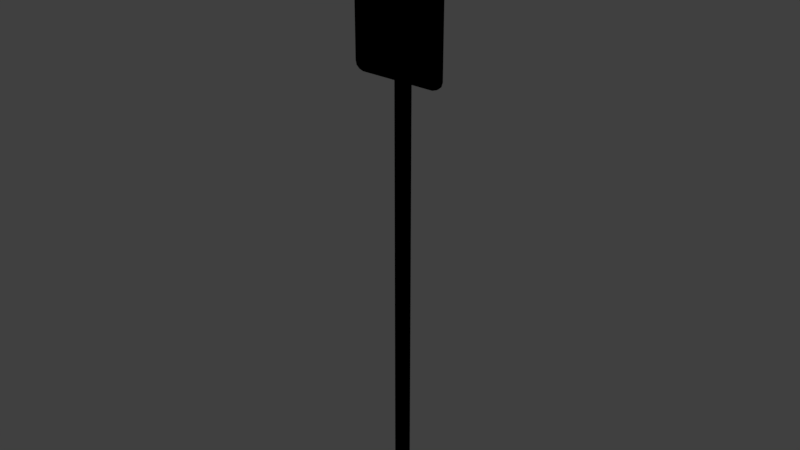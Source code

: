 # Source: sign_no_parking.blend  (saved by Blender 2.81.16; exported with 4.5.12 LTS)
import bpy
from mathutils import Matrix  # noqa: F401  (used for matrix-valued properties, if any)

bpy.ops.wm.read_factory_settings(use_empty=True)
scene = bpy.context.scene
scene.name = 'Scene'

# ---- collections
col_collection_1 = bpy.data.collections.new('Collection 1'); scene.collection.children.link(col_collection_1)
col_collection_8 = bpy.data.collections.new('Collection 8'); scene.collection.children.link(col_collection_8)

# ---- images (referenced by path relative to the original .blend; pixels are not part of the script)
import os
ASSET_DIR = os.environ.get("B2B_ASSET_DIR", "")  # directory of the original .blend (textures are referenced by path, not embedded)
HERE = os.path.dirname(os.path.abspath(__file__))  # packed textures are extracted next to this script under _unpacked/

def load_image(name, relpath, width, height, colorspace="sRGB"):
    """Load a texture the original file referenced (path relative to the .blend, or extracted next to this script)."""
    p = next((c for c in (os.path.join(HERE, relpath), os.path.join(ASSET_DIR, relpath)) if relpath and os.path.exists(c)), "")
    if p:
        img = bpy.data.images.load(p, check_existing=True)
        img.name = name
    else:  # same state as the original file: an image datablock whose file is absent (Cycles renders it pink)
        img = bpy.data.images.new(name, width, height)
        img.source = "FILE"
        img.filepath = "//" + (relpath or name)
    img.colorspace_settings.name = colorspace
    return img
img_sign_no_parking_png = load_image('sign_no_parking.png', 'Materials/sign_no_parking.png', 1024, 1024, 'sRGB')
img_signpost_silver_png = load_image('signpost_silver.png', 'Materials/signpost_silver.png', 1024, 1024, 'sRGB')

# ---- materials (node trees are filled in below, after node groups)
mat_sign_no_parking = bpy.data.materials.new('sign_no_parking')
mat_sign_no_parking.alpha_threshold = 0.0
mat_sign_no_parking.use_transparent_shadow = False
mat_sign_no_parking.roughness = 0.5
mat_sign_no_parking.line_color = (0.0, 0.0, 0.0, 1.0)
mat_signpost_silver = bpy.data.materials.new('signpost_silver')
mat_signpost_silver.alpha_threshold = 0.0
mat_signpost_silver.use_transparent_shadow = False
mat_signpost_silver.roughness = 0.5

# ---- material node trees
mat_sign_no_parking.use_nodes = True; mat_sign_no_parking.node_tree.nodes.clear()
_N = mat_sign_no_parking.node_tree.nodes; _L = mat_sign_no_parking.node_tree.links
n0 = _N.new('ShaderNodeOutputMaterial'); n0.name = 'Material Output'; n0.location = (300, 300)
n1 = _N.new('ShaderNodeTexImage'); n1.name = 'Image Texture'; n1.location = (1, 335)
n1.image = img_sign_no_parking_png
n1.interpolation = 'Closest'
n0.is_active_output = True
mat_signpost_silver.use_nodes = True; mat_signpost_silver.node_tree.nodes.clear()
_N = mat_signpost_silver.node_tree.nodes; _L = mat_signpost_silver.node_tree.links
n0 = _N.new('ShaderNodeOutputMaterial'); n0.name = 'Material Output'; n0.location = (300, 300)
n1 = _N.new('ShaderNodeTexImage'); n1.name = 'Image Texture'; n1.location = (1, 335)
n1.image = img_signpost_silver_png
n1.interpolation = 'Closest'
n0.is_active_output = True

# ---- world
world_world = bpy.data.worlds.new('World'); scene.world = world_world
world_world.color = (0.05088, 0.05088, 0.05088)
world_world.use_sun_shadow = False
world_world.sun_shadow_jitter_overblur = 0.0
world_world.cycles.sampling_method = 'MANUAL'

# ---- meshes
me_cube = bpy.data.meshes.new('Cube')
me_cube.from_pydata([(0.1246, 0.004594, 0.1447), (0.1246, -0.004594, 0.1447), (-0.1238, -0.004594, 0.1447), (-0.1238, 0.004594, 0.1447), (0.1216, 0.004594, 0.1551), (0.1216, -0.004594, 0.1551), (-0.1207, -0.004594, 0.1551), (-0.1207, 0.004594, 0.1551), (0.1246, 0.004594, -0.1448), (0.1246, -0.004594, -0.1448), (-0.1238, -0.004594, -0.1448), (-0.1238, 0.004594, -0.1448), (0.1211, 0.004594, -0.1551), (0.1211, -0.004594, -0.1551), (-0.1209, -0.004594, -0.1551), (-0.1209, 0.004594, -0.1551), (-0.1013, 0.004594, -0.1654), (-0.1013, -0.004594, -0.1654), (-0.1013, 0.004594, 0.1654), (-0.1013, -0.004594, 0.1654), (-0.1013, 0.004594, 0.1447), (-0.1013, -0.004594, 0.1447), (-0.1013, 0.004594, 0.1551), (-0.1013, -0.004594, 0.1551), (-0.1013, -0.004594, -0.1448), (-0.1013, 0.004594, -0.1448), (-0.1013, -0.004594, -0.1551), (-0.1013, 0.004594, -0.1551), (-0.1126, 0.004594, -0.162), (-0.1126, -0.004594, -0.162), (-0.1126, 0.004594, 0.1624), (-0.1126, -0.004594, 0.1624), (-0.1126, 0.004594, 0.1447), (-0.1126, -0.004594, 0.1447), (-0.1126, 0.004594, 0.1551), (-0.1126, -0.004594, 0.1551), (-0.1126, -0.004594, -0.1448), (-0.1126, 0.004594, -0.1448), (-0.1126, -0.004594, -0.1551), (-0.1126, 0.004594, -0.1551), (0.1008, 0.004594, -0.1654), (0.1008, -0.004594, -0.1654), (0.1008, 0.004594, 0.1654), (0.1007, -0.004594, 0.1654), (0.1008, 0.004594, 0.1447), (0.1007, -0.004594, 0.1447), (0.1008, 0.004594, 0.1551), (0.1007, -0.004594, 0.1551), (0.1008, -0.004594, -0.1448), (0.1008, 0.004594, -0.1448), (0.1008, -0.004594, -0.1551), (0.1008, 0.004594, -0.1551), (0.1127, 0.004594, -0.1617), (0.1127, -0.004594, -0.1617), (0.1127, 0.004594, 0.1617), (0.1127, -0.004594, 0.1617), (0.1127, 0.004594, 0.1447), (0.1127, -0.004594, 0.1447), (0.1127, 0.004594, 0.1551), (0.1127, -0.004594, 0.1551), (0.1127, -0.004594, -0.1448), (0.1127, 0.004594, -0.1448), (0.1127, -0.004594, -0.1551), (0.1127, 0.004594, -0.1551)], [], [(29, 14, 15, 28), (7, 30, 34), (55, 5, 4, 54), (30, 7, 6, 31), (15, 39, 28), (34, 32, 3, 7), (10, 2, 3, 11), (36, 33, 2, 10), (8, 0, 1, 9), (6, 35, 31), (2, 6, 7, 3), (33, 35, 6, 2), (0, 4, 5, 1), (12, 8, 9, 13), (38, 36, 10, 14), (14, 10, 11, 15), (32, 37, 11, 3), (14, 29, 38), (52, 12, 13, 53), (37, 39, 15, 11), (49, 51, 27, 25), (41, 50, 26, 17), (44, 49, 25, 20), (50, 48, 24, 26), (45, 47, 23, 21), (42, 46, 22, 18), (48, 45, 21, 24), (46, 44, 20, 22), (51, 40, 16, 27), (47, 43, 19, 23), (42, 18, 19, 43), (40, 41, 17, 16), (25, 27, 39, 37), (17, 26, 38, 29), (20, 25, 37, 32), (26, 24, 36, 38), (21, 23, 35, 33), (18, 22, 34, 30), (24, 21, 33, 36), (22, 20, 32, 34), (27, 16, 28, 39), (23, 19, 31, 35), (18, 30, 31, 19), (16, 17, 29, 28), (52, 53, 41, 40), (54, 42, 43, 55), (59, 55, 43, 47), (63, 52, 40, 51), (58, 56, 44, 46), (60, 57, 45, 48), (54, 58, 46, 42), (57, 59, 47, 45), (62, 60, 48, 50), (56, 61, 49, 44), (53, 62, 50, 41), (61, 63, 51, 49), (8, 12, 63, 61), (53, 13, 62), (0, 8, 61, 56), (13, 9, 60, 62), (1, 5, 59, 57), (9, 1, 57, 60), (4, 0, 56, 58), (52, 63, 12), (54, 4, 58), (55, 59, 5)])
_uv = me_cube.uv_layers.new(name='UVMap')
_uv.uv.foreach_set('vector', [0.08366, 0.03491, 0.05176, 0.05467, 0.02918, 0.05213, 0.06019, 0.02403, 0.9531, 0.9502, 0.922, 0.9712, 0.922, 0.9502, 0.9195, 0.9694, 0.9539, 0.9502, 0.9712, 0.9656, 0.9347, 0.9872, 0.06984, 0.9892, 0.03405, 0.9672, 0.05258, 0.9502, 0.08366, 0.9712, 0.9539, 0.05467, 0.922, 0.05467, 0.922, 0.03491, 0.922, 0.9502, 0.922, 0.9205, 0.9651, 0.9205, 0.9531, 0.9502, 0.04061, 0.08423, 0.0406, 0.9205, 0.02097, 0.9318, 0.02212, 0.08588, 0.08366, 0.08423, 0.08366, 0.9205, 0.0406, 0.9205, 0.04061, 0.08423, 0.9851, 0.09098, 0.9845, 0.9326, 0.9651, 0.9205, 0.9692, 0.08451, 0.05258, 0.9502, 0.08366, 0.9502, 0.08366, 0.9712, 0.0406, 0.9205, 0.05258, 0.9502, 0.03405, 0.9672, 0.02097, 0.9318, 0.08366, 0.9205, 0.08366, 0.9502, 0.05258, 0.9502, 0.0406, 0.9205, 0.9845, 0.9326, 0.9712, 0.9656, 0.9539, 0.9502, 0.9651, 0.9205, 0.9814, 0.05063, 0.9851, 0.09098, 0.9692, 0.08451, 0.9558, 0.05108, 0.08366, 0.05467, 0.08366, 0.08423, 0.04061, 0.08423, 0.05176, 0.05467, 0.05176, 0.05467, 0.04061, 0.08423, 0.02212, 0.08588, 0.02918, 0.05213, 0.922, 0.9205, 0.922, 0.08423, 0.9651, 0.08423, 0.9651, 0.9205, 0.05176, 0.05467, 0.08366, 0.03491, 0.08366, 0.05467, 0.9336, 0.01845, 0.9814, 0.05063, 0.9558, 0.05108, 0.9208, 0.03071, 0.922, 0.08423, 0.922, 0.05467, 0.9539, 0.05467, 0.9651, 0.08423, 0.1317, 0.08423, 0.1317, 0.05467, 0.8789, 0.05467, 0.8789, 0.08423, 0.874, 0.0251, 0.874, 0.05467, 0.1267, 0.05467, 0.1267, 0.0251, 0.1317, 0.9205, 0.1317, 0.08423, 0.8789, 0.08423, 0.8789, 0.9205, 0.874, 0.05467, 0.874, 0.08423, 0.1267, 0.08423, 0.1267, 0.05467, 0.874, 0.9205, 0.874, 0.9502, 0.1267, 0.9502, 0.1267, 0.9205, 0.1317, 0.9799, 0.1317, 0.9502, 0.8789, 0.9502, 0.8789, 0.9799, 0.874, 0.08423, 0.874, 0.9205, 0.1267, 0.9205, 0.1267, 0.08423, 0.1317, 0.9502, 0.1317, 0.9205, 0.8789, 0.9205, 0.8789, 0.9502, 0.1317, 0.05467, 0.1317, 0.0251, 0.8789, 0.0251, 0.8789, 0.05467, 0.874, 0.9502, 0.874, 0.9799, 0.1267, 0.9799, 0.1267, 0.9502, 0.8873, 0.9973, 0.1164, 0.9974, 0.1267, 0.9799, 0.874, 0.9799, 0.8854, 0.00783, 0.8752, 0.02023, 0.1267, 0.0251, 0.1183, 0.01019, 0.8789, 0.08423, 0.8789, 0.05467, 0.922, 0.05467, 0.922, 0.08423, 0.1267, 0.0251, 0.1267, 0.05467, 0.08366, 0.05467, 0.08366, 0.03491, 0.8789, 0.9205, 0.8789, 0.08423, 0.922, 0.08423, 0.922, 0.9205, 0.1267, 0.05467, 0.1267, 0.08423, 0.08366, 0.08423, 0.08366, 0.05467, 0.1267, 0.9205, 0.1267, 0.9502, 0.08366, 0.9502, 0.08366, 0.9205, 0.8789, 0.9799, 0.8789, 0.9502, 0.922, 0.9502, 0.922, 0.9712, 0.1267, 0.08423, 0.1267, 0.9205, 0.08366, 0.9205, 0.08366, 0.08423, 0.8789, 0.9502, 0.8789, 0.9205, 0.922, 0.9205, 0.922, 0.9502, 0.8789, 0.05467, 0.8789, 0.0251, 0.922, 0.03491, 0.922, 0.05467, 0.1267, 0.9502, 0.1267, 0.9799, 0.08366, 0.9712, 0.08366, 0.9502, 0.1164, 0.9974, 0.06984, 0.9892, 0.08366, 0.9712, 0.1267, 0.9799, 0.1183, 0.01019, 0.1267, 0.0251, 0.08366, 0.03491, 0.06019, 0.02403, 0.9336, 0.01845, 0.9208, 0.03071, 0.8752, 0.02023, 0.8854, 0.00783, 0.9347, 0.9872, 0.8873, 0.9973, 0.874, 0.9799, 0.9195, 0.9694, 0.9195, 0.9502, 0.9195, 0.9694, 0.874, 0.9799, 0.874, 0.9502, 0.08613, 0.05467, 0.08613, 0.03559, 0.1317, 0.0251, 0.1317, 0.05467, 0.08613, 0.9502, 0.08613, 0.9205, 0.1317, 0.9205, 0.1317, 0.9502, 0.9195, 0.08423, 0.9195, 0.9205, 0.874, 0.9205, 0.874, 0.08423, 0.08613, 0.9694, 0.08613, 0.9502, 0.1317, 0.9502, 0.1317, 0.9799, 0.9195, 0.9205, 0.9195, 0.9502, 0.874, 0.9502, 0.874, 0.9205, 0.9195, 0.05467, 0.9195, 0.08423, 0.874, 0.08423, 0.874, 0.05467, 0.08613, 0.9205, 0.08613, 0.08423, 0.1317, 0.08423, 0.1317, 0.9205, 0.9195, 0.03559, 0.9195, 0.05467, 0.874, 0.05467, 0.874, 0.0251, 0.08613, 0.08423, 0.08613, 0.05467, 0.1317, 0.05467, 0.1317, 0.08423, 0.04061, 0.08423, 0.05379, 0.05467, 0.08613, 0.05467, 0.08613, 0.08423, 0.9195, 0.03559, 0.9519, 0.05467, 0.9195, 0.05467, 0.04061, 0.9205, 0.04061, 0.08423, 0.08613, 0.08423, 0.08613, 0.9205, 0.9519, 0.05467, 0.9692, 0.08451, 0.9195, 0.08423, 0.9195, 0.05467, 0.9651, 0.9205, 0.9539, 0.9502, 0.9195, 0.9502, 0.9195, 0.9205, 0.9692, 0.08451, 0.9651, 0.9205, 0.9195, 0.9205, 0.9195, 0.08423, 0.05176, 0.9502, 0.04061, 0.9205, 0.08613, 0.9205, 0.08613, 0.9502, 0.08613, 0.03559, 0.08613, 0.05467, 0.05379, 0.05467, 0.08613, 0.9694, 0.05176, 0.9502, 0.08613, 0.9502, 0.9195, 0.9694, 0.9195, 0.9502, 0.9539, 0.9502])
me_cube.materials.append(mat_sign_no_parking)
me_cube.use_remesh_preserve_volume = False
me_cube.use_remesh_preserve_attributes = False
me_cube.use_mirror_vertex_groups = False
me_cube.update()
me_plane = bpy.data.meshes.new('Plane')
me_plane.from_pydata([(-0.02862, 0.006354, 0.9144), (0.02862, 0.006354, 0.9144), (-0.02862, 0.006354, -0.9144), (0.02862, 0.006354, -0.9144), (-0.009539, -0.006354, 0.9144), (0.009539, -0.006354, 0.9144), (0.009539, -0.006354, -0.9144), (-0.009539, -0.006354, -0.9144)], [], [(5, 1, 3, 6), (0, 4, 7, 2), (4, 5, 6, 7)])
_uv = me_plane.uv_layers.new(name='UVMap')
_uv.uv.foreach_set('vector', [0.7699, 27.82, 1.0, 27.82, 1.0, -26.82, 0.7699, -26.82, 0.0, 27.82, 0.2301, 27.82, 0.2301, -26.82, 0.0, -26.82, 0.2301, 27.82, 0.7699, 27.82, 0.7699, -26.82, 0.2301, -26.82])
me_plane.materials.append(mat_signpost_silver)
me_plane.use_remesh_preserve_volume = False
me_plane.use_remesh_preserve_attributes = False
me_plane.use_mirror_vertex_groups = False
me_plane.update()

# ---- objects
ob_sign_no_parking = bpy.data.objects.new('sign_no_parking', me_cube)
ob_signpost_silver = bpy.data.objects.new('signpost_silver', me_plane)

# ---- transforms, parenting, visibility, modifiers, constraints
ob_sign_no_parking.parent = ob_signpost_silver
ob_sign_no_parking.location = (-0.0004583, -0.0131, 0.6187)
ob_sign_no_parking.scale = (1.127, 0.839, 1.239)
ob_sign_no_parking.lock_rotations_4d = False
ob_sign_no_parking.empty_display_type = 'ARROWS'
ob_sign_no_parking.lineart.crease_threshold = 0.0
ob_signpost_silver.location = (0.0, 0.0, 0.0)
ob_signpost_silver.lineart.crease_threshold = 0.0

# ---- collection membership
col_collection_1.objects.link(ob_sign_no_parking)
col_collection_8.objects.link(ob_signpost_silver)

# ---- scene / render settings (as saved in the file)
scene.frame_start = 1; scene.frame_end = 250; scene.frame_set(1)
scene.render.engine = 'BLENDER_EEVEE_NEXT'
scene.render.resolution_percentage = 50
scene.render.dither_intensity = 0.0
scene.cycles.use_denoising = False
scene.cycles.samples = 128
scene.cycles.sampling_pattern = 'TABULATED_SOBOL'
scene.cycles.use_adaptive_sampling = False
scene.cycles.use_light_tree = False
scene.cycles.blur_glossy = 0.0
scene.cycles.sample_clamp_indirect = 0.0
scene.view_settings.view_transform = 'Standard'
bpy.context.view_layer.update()

# ---- added for rendering (the .blend has no active camera and no usable light): camera, sun
cam_auto = bpy.data.cameras.new('AutoCamera')
cam_auto.lens = 50.0
cam_auto.sensor_width = 36.0
cam_auto.clip_end = 1000.0
ob_auto_camera = bpy.data.objects.new('AutoCamera', cam_auto)
scene.collection.objects.link(ob_auto_camera)
ob_auto_camera.location = (1.71185, -2.05957, 1.36951)
ob_auto_camera.rotation_euler = (1.09748, -7.21219e-08, 0.694738)
scene.camera = ob_auto_camera
light_auto_sun = bpy.data.lights.new('AutoSun', 'SUN')
light_auto_sun.energy = 3.0
light_auto_sun.angle = 0.0523599
ob_auto_sun = bpy.data.objects.new('AutoSun', light_auto_sun)
scene.collection.objects.link(ob_auto_sun)
ob_auto_sun.rotation_euler = (0.872665, 0.174533, 0.523599)
bpy.context.view_layer.update()
